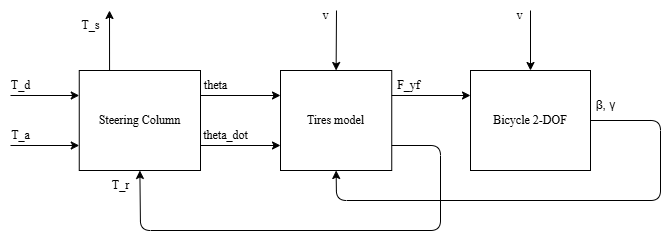

The diagram above was exported from draw.io. Its source (the exported page's mxGraphModel, read from the mxfile embedded in the PNG):
<mxGraphModel dx="758" dy="664" grid="1" gridSize="10" guides="1" tooltips="1" connect="1" arrows="1" fold="1" page="1" pageScale="1" pageWidth="1200" pageHeight="1920" math="0" shadow="0">
  <root>
    <mxCell id="0" />
    <mxCell id="1" parent="0" />
    <mxCell id="Dv11AmjTdc738ZXEhRQZ-1" edge="1" parent="1" source="Dv11AmjTdc738ZXEhRQZ-4" style="endArrow=classic;html=1;exitX=1;exitY=0.25;exitDx=0;exitDy=0;entryX=0;entryY=0.25;entryDx=0;entryDy=0;" target="Dv11AmjTdc738ZXEhRQZ-6" value="">
      <mxGeometry height="50" relative="1" width="50" as="geometry">
        <mxPoint x="120" y="492.5" as="sourcePoint" />
        <mxPoint x="460" y="365" as="targetPoint" />
      </mxGeometry>
    </mxCell>
    <mxCell id="Dv11AmjTdc738ZXEhRQZ-2" parent="1" style="text;html=1;align=center;verticalAlign=middle;resizable=0;points=[];autosize=1;strokeColor=none;fillColor=none;" value="&lt;font face=&quot;Times New Roman&quot;&gt;theta&lt;/font&gt;" vertex="1">
      <mxGeometry height="30" width="50" x="370" y="340" as="geometry" />
    </mxCell>
    <mxCell id="Dv11AmjTdc738ZXEhRQZ-3" edge="1" parent="1" source="Dv11AmjTdc738ZXEhRQZ-4" style="edgeStyle=none;html=1;exitX=0.25;exitY=0;exitDx=0;exitDy=0;">
      <mxGeometry relative="1" as="geometry">
        <mxPoint x="289" y="280" as="targetPoint" />
      </mxGeometry>
    </mxCell>
    <mxCell id="Dv11AmjTdc738ZXEhRQZ-4" parent="1" style="rounded=0;whiteSpace=wrap;html=1;fillColor=none;" value="&lt;font face=&quot;Times New Roman&quot;&gt;Steering Column&lt;/font&gt;" vertex="1">
      <mxGeometry height="100" width="121.25" x="258.75" y="340" as="geometry" />
    </mxCell>
    <mxCell id="Dv11AmjTdc738ZXEhRQZ-5" edge="1" parent="1" source="Dv11AmjTdc738ZXEhRQZ-6" style="edgeStyle=none;html=1;entryX=0.5;entryY=1;entryDx=0;entryDy=0;exitX=1;exitY=0.75;exitDx=0;exitDy=0;" target="Dv11AmjTdc738ZXEhRQZ-4" value="">
      <mxGeometry relative="1" as="geometry">
        <Array as="points">
          <mxPoint x="620" y="415" />
          <mxPoint x="620" y="500" />
          <mxPoint x="320" y="500" />
        </Array>
        <mxPoint x="320" y="500" as="sourcePoint" />
        <mxPoint x="304.9949999999999" y="490" as="targetPoint" />
      </mxGeometry>
    </mxCell>
    <mxCell id="Dv11AmjTdc738ZXEhRQZ-6" parent="1" style="whiteSpace=wrap;html=1;fillColor=none;" value="&lt;font face=&quot;Times New Roman&quot;&gt;Tires model&lt;/font&gt;" vertex="1">
      <mxGeometry height="100" width="111.25" x="460" y="340" as="geometry" />
    </mxCell>
    <mxCell id="Dv11AmjTdc738ZXEhRQZ-7" parent="1" style="whiteSpace=wrap;html=1;fillColor=none;" value="&lt;font face=&quot;Times New Roman&quot;&gt;Bicycle 2-DOF&lt;/font&gt;" vertex="1">
      <mxGeometry height="100" width="120" x="650" y="340" as="geometry" />
    </mxCell>
    <mxCell id="Dv11AmjTdc738ZXEhRQZ-8" parent="1" style="text;html=1;align=center;verticalAlign=middle;resizable=0;points=[];autosize=1;strokeColor=none;fillColor=none;" value="&lt;font face=&quot;Times New Roman&quot;&gt;F_yf&lt;/font&gt;" vertex="1">
      <mxGeometry height="30" width="50" x="563" y="340" as="geometry" />
    </mxCell>
    <mxCell id="Dv11AmjTdc738ZXEhRQZ-9" parent="1" style="text;html=1;align=center;verticalAlign=middle;resizable=0;points=[];autosize=1;strokeColor=none;fillColor=none;" value="β, γ" vertex="1">
      <mxGeometry height="30" width="40" x="765" y="360" as="geometry" />
    </mxCell>
    <mxCell id="Dv11AmjTdc738ZXEhRQZ-10" edge="1" parent="1" style="endArrow=classic;html=1;entryX=0;entryY=0.25;entryDx=0;entryDy=0;" target="Dv11AmjTdc738ZXEhRQZ-4" value="">
      <mxGeometry height="50" relative="1" width="50" as="geometry">
        <mxPoint x="190" y="365" as="sourcePoint" />
        <mxPoint x="240" y="340" as="targetPoint" />
      </mxGeometry>
    </mxCell>
    <mxCell id="Dv11AmjTdc738ZXEhRQZ-11" parent="1" style="text;html=1;align=center;verticalAlign=middle;resizable=0;points=[];autosize=1;strokeColor=none;fillColor=none;" value="&lt;font face=&quot;Times New Roman&quot;&gt;T_d&lt;/font&gt;" vertex="1">
      <mxGeometry height="30" width="40" x="180" y="340" as="geometry" />
    </mxCell>
    <mxCell id="Dv11AmjTdc738ZXEhRQZ-12" parent="1" style="text;html=1;align=center;verticalAlign=middle;resizable=0;points=[];autosize=1;strokeColor=none;fillColor=none;" value="&lt;font face=&quot;Times New Roman&quot;&gt;T_a&lt;/font&gt;" vertex="1">
      <mxGeometry height="30" width="40" x="180" y="390" as="geometry" />
    </mxCell>
    <mxCell id="Dv11AmjTdc738ZXEhRQZ-13" edge="1" parent="1" style="endArrow=classic;html=1;entryX=0;entryY=0.75;entryDx=0;entryDy=0;" target="Dv11AmjTdc738ZXEhRQZ-4" value="">
      <mxGeometry height="50" relative="1" width="50" as="geometry">
        <mxPoint x="190" y="415" as="sourcePoint" />
        <mxPoint x="249" y="413.75" as="targetPoint" />
      </mxGeometry>
    </mxCell>
    <mxCell id="Dv11AmjTdc738ZXEhRQZ-14" edge="1" parent="1" source="Dv11AmjTdc738ZXEhRQZ-4" style="endArrow=classic;html=1;exitX=1;exitY=0.75;exitDx=0;exitDy=0;entryX=0;entryY=0.75;entryDx=0;entryDy=0;" target="Dv11AmjTdc738ZXEhRQZ-6" value="">
      <mxGeometry height="50" relative="1" width="50" as="geometry">
        <mxPoint x="409.5" y="434" as="sourcePoint" />
        <mxPoint x="460" y="415" as="targetPoint" />
      </mxGeometry>
    </mxCell>
    <mxCell id="Dv11AmjTdc738ZXEhRQZ-15" parent="1" style="text;html=1;align=center;verticalAlign=middle;resizable=0;points=[];autosize=1;strokeColor=none;fillColor=none;" value="&lt;font face=&quot;Times New Roman&quot;&gt;theta_dot&lt;/font&gt;" vertex="1">
      <mxGeometry height="30" width="70" x="370" y="390" as="geometry" />
    </mxCell>
    <mxCell id="Dv11AmjTdc738ZXEhRQZ-16" parent="1" style="text;html=1;align=center;verticalAlign=middle;resizable=0;points=[];autosize=1;strokeColor=none;fillColor=none;" value="&lt;font face=&quot;Times New Roman&quot;&gt;T_s&lt;/font&gt;" vertex="1">
      <mxGeometry height="30" width="40" x="250" y="280" as="geometry" />
    </mxCell>
    <mxCell id="Dv11AmjTdc738ZXEhRQZ-19" edge="1" parent="1" style="endArrow=classic;html=1;entryX=0.5;entryY=0;entryDx=0;entryDy=0;" target="Dv11AmjTdc738ZXEhRQZ-6" value="">
      <mxGeometry height="50" relative="1" width="50" as="geometry">
        <mxPoint x="516" y="280" as="sourcePoint" />
        <mxPoint x="513" y="310" as="targetPoint" />
      </mxGeometry>
    </mxCell>
    <mxCell id="Dv11AmjTdc738ZXEhRQZ-20" parent="1" style="text;html=1;align=center;verticalAlign=middle;resizable=0;points=[];autosize=1;strokeColor=none;fillColor=none;" value="&lt;font face=&quot;Times New Roman&quot;&gt;v&lt;/font&gt;" vertex="1">
      <mxGeometry height="30" width="30" x="490" y="270" as="geometry" />
    </mxCell>
    <mxCell id="Dv11AmjTdc738ZXEhRQZ-21" parent="1" style="text;html=1;align=center;verticalAlign=middle;resizable=0;points=[];autosize=1;strokeColor=none;fillColor=none;" value="&lt;font face=&quot;Times New Roman&quot;&gt;T_r&lt;/font&gt;" vertex="1">
      <mxGeometry height="30" width="40" x="280" y="440" as="geometry" />
    </mxCell>
    <mxCell id="Dv11AmjTdc738ZXEhRQZ-22" edge="1" parent="1" source="Dv11AmjTdc738ZXEhRQZ-6" style="endArrow=classic;html=1;exitX=1;exitY=0.25;exitDx=0;exitDy=0;entryX=0;entryY=0.25;entryDx=0;entryDy=0;" target="Dv11AmjTdc738ZXEhRQZ-7" value="">
      <mxGeometry height="50" relative="1" width="50" as="geometry">
        <mxPoint x="647" y="390" as="sourcePoint" />
        <mxPoint x="640" y="365" as="targetPoint" />
      </mxGeometry>
    </mxCell>
    <mxCell id="Dv11AmjTdc738ZXEhRQZ-23" edge="1" parent="1" style="endArrow=classic;html=1;entryX=0.5;entryY=0;entryDx=0;entryDy=0;" target="Dv11AmjTdc738ZXEhRQZ-7" value="">
      <mxGeometry height="50" relative="1" width="50" as="geometry">
        <mxPoint x="710" y="280" as="sourcePoint" />
        <mxPoint x="716" y="340" as="targetPoint" />
      </mxGeometry>
    </mxCell>
    <mxCell id="Dv11AmjTdc738ZXEhRQZ-24" parent="1" style="text;html=1;align=center;verticalAlign=middle;resizable=0;points=[];autosize=1;strokeColor=none;fillColor=none;" value="&lt;font face=&quot;Times New Roman&quot;&gt;v&lt;/font&gt;" vertex="1">
      <mxGeometry height="30" width="30" x="684" y="270" as="geometry" />
    </mxCell>
    <mxCell id="Dv11AmjTdc738ZXEhRQZ-25" edge="1" parent="1" source="Dv11AmjTdc738ZXEhRQZ-7" style="endArrow=classic;html=1;exitX=1;exitY=0.5;exitDx=0;exitDy=0;entryX=0.5;entryY=1;entryDx=0;entryDy=0;" target="Dv11AmjTdc738ZXEhRQZ-6" value="">
      <mxGeometry height="50" relative="1" width="50" as="geometry">
        <Array as="points">
          <mxPoint x="840" y="390" />
          <mxPoint x="840" y="470" />
          <mxPoint x="516" y="470" />
        </Array>
        <mxPoint x="610" y="430" as="sourcePoint" />
        <mxPoint x="850" y="365" as="targetPoint" />
      </mxGeometry>
    </mxCell>
  </root>
</mxGraphModel>